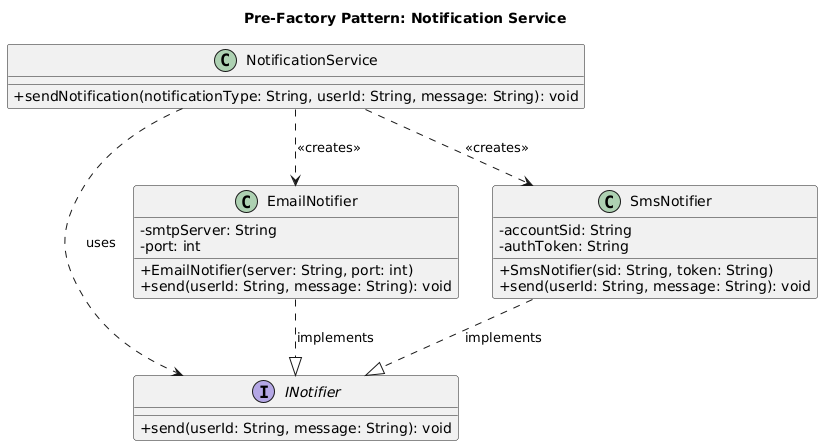

The diagram above was rendered by PlantUML. Its source (embedded in the PNG):
@startuml
title Pre-Factory Pattern: Notification Service

skinparam classAttributeIconSize 0

interface INotifier {
  + send(userId: String, message: String): void
}

class EmailNotifier {
  - smtpServer: String
  - port: int
  + EmailNotifier(server: String, port: int)
  + send(userId: String, message: String): void
}
EmailNotifier ..|> INotifier : implements

class SmsNotifier {
  - accountSid: String
  - authToken: String
  + SmsNotifier(sid: String, token: String)
  + send(userId: String, message: String): void
}
SmsNotifier ..|> INotifier : implements

class NotificationService {
  + sendNotification(notificationType: String, userId: String, message: String): void
  ' Method contains direct instantiation:
  ' if (type == "EMAIL") new EmailNotifier(...)
  ' else if (type == "SMS") new SmsNotifier(...)
}

' Direct dependency and creation coupling
NotificationService .down.> EmailNotifier : <<creates>>
NotificationService .down.> SmsNotifier : <<creates>>

' Usage might be through the interface after creation
NotificationService ..> INotifier : uses
@enduml